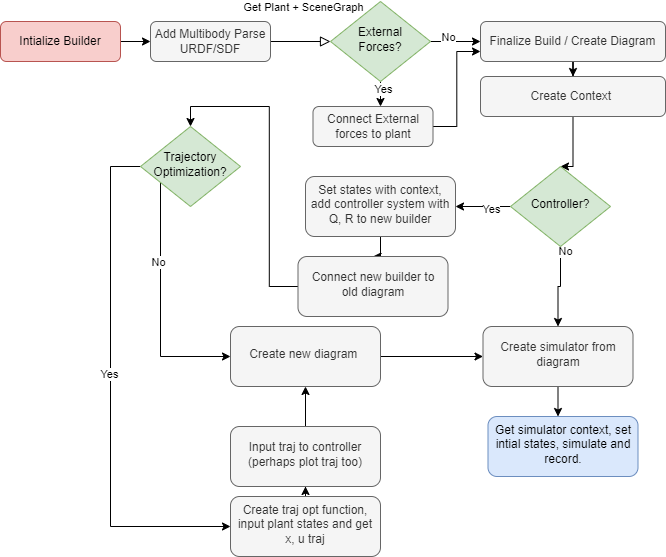

The diagram above was exported from draw.io. Its source (the exported page's mxGraphModel, read from the mxfile embedded in the PNG):
<mxGraphModel dx="1863" dy="614" grid="1" gridSize="10" guides="1" tooltips="1" connect="1" arrows="1" fold="1" page="1" pageScale="1" pageWidth="827" pageHeight="1169" math="0" shadow="0">
  <root>
    <mxCell id="WIyWlLk6GJQsqaUBKTNV-0" />
    <mxCell id="WIyWlLk6GJQsqaUBKTNV-1" parent="WIyWlLk6GJQsqaUBKTNV-0" />
    <mxCell id="WIyWlLk6GJQsqaUBKTNV-2" value="" style="rounded=0;html=1;jettySize=auto;orthogonalLoop=1;fontSize=11;endArrow=block;endFill=0;endSize=8;strokeWidth=1;shadow=0;labelBackgroundColor=none;edgeStyle=orthogonalEdgeStyle;entryX=0;entryY=0.5;entryDx=0;entryDy=0;exitX=1;exitY=0.5;exitDx=0;exitDy=0;" parent="WIyWlLk6GJQsqaUBKTNV-1" source="WIyWlLk6GJQsqaUBKTNV-3" target="xwvwzHUH62wZ9U7HIzaJ-47" edge="1">
      <mxGeometry relative="1" as="geometry">
        <mxPoint x="-19.999999999999986" y="535" as="sourcePoint" />
        <mxPoint x="-19.999999999999986" y="585" as="targetPoint" />
      </mxGeometry>
    </mxCell>
    <mxCell id="xwvwzHUH62wZ9U7HIzaJ-35" value="Get Plant + SceneGraph" style="edgeLabel;html=1;align=center;verticalAlign=middle;resizable=0;points=[];" vertex="1" connectable="0" parent="WIyWlLk6GJQsqaUBKTNV-2">
      <mxGeometry x="-0.32" y="-3" relative="1" as="geometry">
        <mxPoint x="12" y="-38" as="offset" />
      </mxGeometry>
    </mxCell>
    <mxCell id="WIyWlLk6GJQsqaUBKTNV-3" value="Add Multibody Parse URDF/SDF" style="rounded=1;whiteSpace=wrap;html=1;fontSize=12;glass=0;strokeWidth=1;shadow=0;fillColor=#f5f5f5;fontColor=#333333;strokeColor=#666666;" parent="WIyWlLk6GJQsqaUBKTNV-1" vertex="1">
      <mxGeometry x="-180" y="565" width="120" height="40" as="geometry" />
    </mxCell>
    <mxCell id="iDlpu9Vpy10WNXr3HM_Q-6" style="edgeStyle=orthogonalEdgeStyle;rounded=0;orthogonalLoop=1;jettySize=auto;html=1;entryX=0;entryY=0.75;entryDx=0;entryDy=0;" edge="1" parent="WIyWlLk6GJQsqaUBKTNV-1" source="WIyWlLk6GJQsqaUBKTNV-11" target="WIyWlLk6GJQsqaUBKTNV-12">
      <mxGeometry relative="1" as="geometry" />
    </mxCell>
    <mxCell id="WIyWlLk6GJQsqaUBKTNV-11" value="Connect External forces to plant" style="rounded=1;whiteSpace=wrap;html=1;fontSize=12;glass=0;strokeWidth=1;shadow=0;fillColor=#f5f5f5;fontColor=#333333;strokeColor=#666666;" parent="WIyWlLk6GJQsqaUBKTNV-1" vertex="1">
      <mxGeometry x="-17.5" y="650" width="120" height="40" as="geometry" />
    </mxCell>
    <mxCell id="xwvwzHUH62wZ9U7HIzaJ-55" value="" style="edgeStyle=orthogonalEdgeStyle;rounded=0;orthogonalLoop=1;jettySize=auto;html=1;" edge="1" parent="WIyWlLk6GJQsqaUBKTNV-1" source="WIyWlLk6GJQsqaUBKTNV-12" target="xwvwzHUH62wZ9U7HIzaJ-54">
      <mxGeometry relative="1" as="geometry" />
    </mxCell>
    <mxCell id="WIyWlLk6GJQsqaUBKTNV-12" value="Finalize Build / Create Diagram" style="rounded=1;whiteSpace=wrap;html=1;fontSize=12;glass=0;strokeWidth=1;shadow=0;fillColor=#f5f5f5;fontColor=#333333;strokeColor=#666666;" parent="WIyWlLk6GJQsqaUBKTNV-1" vertex="1">
      <mxGeometry x="150" y="565" width="185" height="40" as="geometry" />
    </mxCell>
    <mxCell id="xwvwzHUH62wZ9U7HIzaJ-39" value="" style="edgeStyle=orthogonalEdgeStyle;rounded=0;orthogonalLoop=1;jettySize=auto;html=1;" edge="1" parent="WIyWlLk6GJQsqaUBKTNV-1" source="xwvwzHUH62wZ9U7HIzaJ-38" target="WIyWlLk6GJQsqaUBKTNV-3">
      <mxGeometry relative="1" as="geometry" />
    </mxCell>
    <mxCell id="xwvwzHUH62wZ9U7HIzaJ-38" value="Intialize Builder" style="rounded=1;whiteSpace=wrap;html=1;fontSize=12;glass=0;strokeWidth=1;shadow=0;fillColor=#f8cecc;strokeColor=#b85450;" vertex="1" parent="WIyWlLk6GJQsqaUBKTNV-1">
      <mxGeometry x="-330" y="565" width="120" height="40" as="geometry" />
    </mxCell>
    <mxCell id="xwvwzHUH62wZ9U7HIzaJ-48" value="" style="edgeStyle=orthogonalEdgeStyle;rounded=0;orthogonalLoop=1;jettySize=auto;html=1;exitX=0.5;exitY=1;exitDx=0;exitDy=0;" edge="1" parent="WIyWlLk6GJQsqaUBKTNV-1" source="xwvwzHUH62wZ9U7HIzaJ-47" target="WIyWlLk6GJQsqaUBKTNV-11">
      <mxGeometry relative="1" as="geometry">
        <mxPoint x="72.5" y="660" as="sourcePoint" />
        <Array as="points">
          <mxPoint x="50" y="670" />
          <mxPoint x="50" y="670" />
        </Array>
      </mxGeometry>
    </mxCell>
    <mxCell id="xwvwzHUH62wZ9U7HIzaJ-49" value="Yes" style="edgeLabel;html=1;align=center;verticalAlign=middle;resizable=0;points=[];" vertex="1" connectable="0" parent="xwvwzHUH62wZ9U7HIzaJ-48">
      <mxGeometry x="-0.4444" y="2" relative="1" as="geometry">
        <mxPoint as="offset" />
      </mxGeometry>
    </mxCell>
    <mxCell id="xwvwzHUH62wZ9U7HIzaJ-51" value="" style="edgeStyle=orthogonalEdgeStyle;rounded=0;orthogonalLoop=1;jettySize=auto;html=1;exitX=1;exitY=0.5;exitDx=0;exitDy=0;" edge="1" parent="WIyWlLk6GJQsqaUBKTNV-1" source="xwvwzHUH62wZ9U7HIzaJ-47" target="WIyWlLk6GJQsqaUBKTNV-12">
      <mxGeometry relative="1" as="geometry">
        <mxPoint x="252.5" y="600" as="sourcePoint" />
      </mxGeometry>
    </mxCell>
    <mxCell id="xwvwzHUH62wZ9U7HIzaJ-53" value="No" style="edgeLabel;html=1;align=center;verticalAlign=middle;resizable=0;points=[];" vertex="1" connectable="0" parent="xwvwzHUH62wZ9U7HIzaJ-51">
      <mxGeometry x="-0.3054" y="5" relative="1" as="geometry">
        <mxPoint as="offset" />
      </mxGeometry>
    </mxCell>
    <mxCell id="xwvwzHUH62wZ9U7HIzaJ-47" value="External Forces?" style="rhombus;whiteSpace=wrap;html=1;shadow=0;fontFamily=Helvetica;fontSize=12;align=center;strokeWidth=1;spacing=6;spacingTop=-4;fillColor=#d5e8d4;strokeColor=#82b366;" vertex="1" parent="WIyWlLk6GJQsqaUBKTNV-1">
      <mxGeometry y="545" width="100" height="80" as="geometry" />
    </mxCell>
    <mxCell id="xwvwzHUH62wZ9U7HIzaJ-57" value="" style="edgeStyle=orthogonalEdgeStyle;rounded=0;orthogonalLoop=1;jettySize=auto;html=1;entryX=0.5;entryY=0;entryDx=0;entryDy=0;" edge="1" parent="WIyWlLk6GJQsqaUBKTNV-1" source="xwvwzHUH62wZ9U7HIzaJ-54" target="xwvwzHUH62wZ9U7HIzaJ-56">
      <mxGeometry relative="1" as="geometry">
        <mxPoint x="240" y="685" as="targetPoint" />
        <Array as="points">
          <mxPoint x="243" y="710" />
        </Array>
      </mxGeometry>
    </mxCell>
    <mxCell id="xwvwzHUH62wZ9U7HIzaJ-54" value="Create Context&amp;nbsp;" style="rounded=1;whiteSpace=wrap;html=1;fontSize=12;glass=0;strokeWidth=1;shadow=0;fillColor=#f5f5f5;fontColor=#333333;strokeColor=#666666;" vertex="1" parent="WIyWlLk6GJQsqaUBKTNV-1">
      <mxGeometry x="150" y="620" width="185" height="40" as="geometry" />
    </mxCell>
    <mxCell id="xwvwzHUH62wZ9U7HIzaJ-61" value="" style="edgeStyle=orthogonalEdgeStyle;rounded=0;orthogonalLoop=1;jettySize=auto;html=1;" edge="1" parent="WIyWlLk6GJQsqaUBKTNV-1" source="xwvwzHUH62wZ9U7HIzaJ-56" target="xwvwzHUH62wZ9U7HIzaJ-60">
      <mxGeometry relative="1" as="geometry" />
    </mxCell>
    <mxCell id="xwvwzHUH62wZ9U7HIzaJ-62" value="Yes" style="edgeLabel;html=1;align=center;verticalAlign=middle;resizable=0;points=[];" vertex="1" connectable="0" parent="xwvwzHUH62wZ9U7HIzaJ-61">
      <mxGeometry x="-0.2583" y="2" relative="1" as="geometry">
        <mxPoint as="offset" />
      </mxGeometry>
    </mxCell>
    <mxCell id="xwvwzHUH62wZ9U7HIzaJ-86" style="edgeStyle=orthogonalEdgeStyle;rounded=0;orthogonalLoop=1;jettySize=auto;html=1;entryX=0.5;entryY=0;entryDx=0;entryDy=0;" edge="1" parent="WIyWlLk6GJQsqaUBKTNV-1" source="xwvwzHUH62wZ9U7HIzaJ-56" target="xwvwzHUH62wZ9U7HIzaJ-80">
      <mxGeometry relative="1" as="geometry" />
    </mxCell>
    <mxCell id="xwvwzHUH62wZ9U7HIzaJ-88" value="No" style="edgeLabel;html=1;align=center;verticalAlign=middle;resizable=0;points=[];" vertex="1" connectable="0" parent="xwvwzHUH62wZ9U7HIzaJ-86">
      <mxGeometry x="-0.9063" y="4" relative="1" as="geometry">
        <mxPoint as="offset" />
      </mxGeometry>
    </mxCell>
    <mxCell id="xwvwzHUH62wZ9U7HIzaJ-56" value="Controller?" style="rhombus;whiteSpace=wrap;html=1;shadow=0;fontFamily=Helvetica;fontSize=12;align=center;strokeWidth=1;spacing=6;spacingTop=-4;fillColor=#d5e8d4;strokeColor=#82b366;" vertex="1" parent="WIyWlLk6GJQsqaUBKTNV-1">
      <mxGeometry x="180" y="710" width="100" height="80" as="geometry" />
    </mxCell>
    <mxCell id="xwvwzHUH62wZ9U7HIzaJ-66" value="" style="edgeStyle=orthogonalEdgeStyle;rounded=0;orthogonalLoop=1;jettySize=auto;html=1;" edge="1" parent="WIyWlLk6GJQsqaUBKTNV-1" source="xwvwzHUH62wZ9U7HIzaJ-60" target="xwvwzHUH62wZ9U7HIzaJ-65">
      <mxGeometry relative="1" as="geometry" />
    </mxCell>
    <mxCell id="xwvwzHUH62wZ9U7HIzaJ-60" value="Set states with context, add controller system with Q, R to new builder" style="rounded=1;whiteSpace=wrap;html=1;shadow=0;strokeWidth=1;spacing=6;spacingTop=-4;fillColor=#f5f5f5;fontColor=#333333;strokeColor=#666666;" vertex="1" parent="WIyWlLk6GJQsqaUBKTNV-1">
      <mxGeometry x="-25" y="720" width="150" height="60" as="geometry" />
    </mxCell>
    <mxCell id="iDlpu9Vpy10WNXr3HM_Q-7" style="edgeStyle=orthogonalEdgeStyle;rounded=0;orthogonalLoop=1;jettySize=auto;html=1;entryX=0.5;entryY=0;entryDx=0;entryDy=0;" edge="1" parent="WIyWlLk6GJQsqaUBKTNV-1" source="xwvwzHUH62wZ9U7HIzaJ-65" target="xwvwzHUH62wZ9U7HIzaJ-69">
      <mxGeometry relative="1" as="geometry" />
    </mxCell>
    <mxCell id="xwvwzHUH62wZ9U7HIzaJ-65" value="Connect new builder to old diagram" style="rounded=1;whiteSpace=wrap;html=1;shadow=0;strokeWidth=1;spacing=6;spacingTop=-4;fillColor=#f5f5f5;fontColor=#333333;strokeColor=#666666;" vertex="1" parent="WIyWlLk6GJQsqaUBKTNV-1">
      <mxGeometry x="-32.5" y="800" width="150" height="60" as="geometry" />
    </mxCell>
    <mxCell id="xwvwzHUH62wZ9U7HIzaJ-74" value="" style="edgeStyle=orthogonalEdgeStyle;rounded=0;orthogonalLoop=1;jettySize=auto;html=1;entryX=0;entryY=0.5;entryDx=0;entryDy=0;" edge="1" parent="WIyWlLk6GJQsqaUBKTNV-1" source="xwvwzHUH62wZ9U7HIzaJ-69" target="xwvwzHUH62wZ9U7HIzaJ-73">
      <mxGeometry relative="1" as="geometry">
        <mxPoint x="-37.499999999999545" y="1070" as="targetPoint" />
        <Array as="points">
          <mxPoint x="-220" y="710" />
          <mxPoint x="-220" y="1070" />
          <mxPoint x="-100" y="1070" />
        </Array>
      </mxGeometry>
    </mxCell>
    <mxCell id="xwvwzHUH62wZ9U7HIzaJ-75" value="Yes" style="edgeLabel;html=1;align=center;verticalAlign=middle;resizable=0;points=[];" vertex="1" connectable="0" parent="xwvwzHUH62wZ9U7HIzaJ-74">
      <mxGeometry x="-0.0667" y="-1" relative="1" as="geometry">
        <mxPoint x="-1" y="-1" as="offset" />
      </mxGeometry>
    </mxCell>
    <mxCell id="xwvwzHUH62wZ9U7HIzaJ-84" style="edgeStyle=orthogonalEdgeStyle;rounded=0;orthogonalLoop=1;jettySize=auto;html=1;entryX=0;entryY=0.5;entryDx=0;entryDy=0;" edge="1" parent="WIyWlLk6GJQsqaUBKTNV-1" source="xwvwzHUH62wZ9U7HIzaJ-69" target="xwvwzHUH62wZ9U7HIzaJ-78">
      <mxGeometry relative="1" as="geometry">
        <Array as="points">
          <mxPoint x="-170" y="900" />
        </Array>
      </mxGeometry>
    </mxCell>
    <mxCell id="xwvwzHUH62wZ9U7HIzaJ-85" value="No" style="edgeLabel;html=1;align=center;verticalAlign=middle;resizable=0;points=[];" vertex="1" connectable="0" parent="xwvwzHUH62wZ9U7HIzaJ-84">
      <mxGeometry x="-0.3514" y="-3" relative="1" as="geometry">
        <mxPoint as="offset" />
      </mxGeometry>
    </mxCell>
    <mxCell id="xwvwzHUH62wZ9U7HIzaJ-69" value="Trajectory Optimization?" style="rhombus;whiteSpace=wrap;html=1;shadow=0;fontFamily=Helvetica;fontSize=12;align=center;strokeWidth=1;spacing=6;spacingTop=-4;fillColor=#d5e8d4;strokeColor=#82b366;" vertex="1" parent="WIyWlLk6GJQsqaUBKTNV-1">
      <mxGeometry x="-190" y="670" width="100" height="80" as="geometry" />
    </mxCell>
    <mxCell id="xwvwzHUH62wZ9U7HIzaJ-77" value="" style="edgeStyle=orthogonalEdgeStyle;rounded=0;orthogonalLoop=1;jettySize=auto;html=1;" edge="1" parent="WIyWlLk6GJQsqaUBKTNV-1" source="xwvwzHUH62wZ9U7HIzaJ-73" target="xwvwzHUH62wZ9U7HIzaJ-76">
      <mxGeometry relative="1" as="geometry" />
    </mxCell>
    <mxCell id="xwvwzHUH62wZ9U7HIzaJ-73" value="Create traj opt function,&lt;br&gt;input plant states and get x, u traj" style="rounded=1;whiteSpace=wrap;html=1;shadow=0;strokeWidth=1;spacing=6;spacingTop=-4;fillColor=#f5f5f5;fontColor=#333333;strokeColor=#666666;" vertex="1" parent="WIyWlLk6GJQsqaUBKTNV-1">
      <mxGeometry x="-100" y="1040" width="150" height="60" as="geometry" />
    </mxCell>
    <mxCell id="xwvwzHUH62wZ9U7HIzaJ-79" value="" style="edgeStyle=orthogonalEdgeStyle;rounded=0;orthogonalLoop=1;jettySize=auto;html=1;" edge="1" parent="WIyWlLk6GJQsqaUBKTNV-1" source="xwvwzHUH62wZ9U7HIzaJ-76" target="xwvwzHUH62wZ9U7HIzaJ-78">
      <mxGeometry relative="1" as="geometry" />
    </mxCell>
    <mxCell id="xwvwzHUH62wZ9U7HIzaJ-76" value="Input traj to controller (perhaps plot traj too)" style="rounded=1;whiteSpace=wrap;html=1;shadow=0;strokeWidth=1;spacing=6;spacingTop=-4;fillColor=#f5f5f5;fontColor=#333333;strokeColor=#666666;" vertex="1" parent="WIyWlLk6GJQsqaUBKTNV-1">
      <mxGeometry x="-100" y="970" width="150" height="60" as="geometry" />
    </mxCell>
    <mxCell id="xwvwzHUH62wZ9U7HIzaJ-81" value="" style="edgeStyle=orthogonalEdgeStyle;rounded=0;orthogonalLoop=1;jettySize=auto;html=1;" edge="1" parent="WIyWlLk6GJQsqaUBKTNV-1" source="xwvwzHUH62wZ9U7HIzaJ-78" target="xwvwzHUH62wZ9U7HIzaJ-80">
      <mxGeometry relative="1" as="geometry" />
    </mxCell>
    <mxCell id="xwvwzHUH62wZ9U7HIzaJ-78" value="Create new diagram&amp;nbsp;" style="rounded=1;whiteSpace=wrap;html=1;shadow=0;strokeWidth=1;spacing=6;spacingTop=-4;fillColor=#f5f5f5;fontColor=#333333;strokeColor=#666666;" vertex="1" parent="WIyWlLk6GJQsqaUBKTNV-1">
      <mxGeometry x="-100" y="870" width="150" height="60" as="geometry" />
    </mxCell>
    <mxCell id="xwvwzHUH62wZ9U7HIzaJ-83" value="" style="edgeStyle=orthogonalEdgeStyle;rounded=0;orthogonalLoop=1;jettySize=auto;html=1;" edge="1" parent="WIyWlLk6GJQsqaUBKTNV-1" source="xwvwzHUH62wZ9U7HIzaJ-80" target="xwvwzHUH62wZ9U7HIzaJ-82">
      <mxGeometry relative="1" as="geometry">
        <Array as="points">
          <mxPoint x="215" y="970" />
        </Array>
      </mxGeometry>
    </mxCell>
    <mxCell id="xwvwzHUH62wZ9U7HIzaJ-80" value="Create simulator from diagram" style="rounded=1;whiteSpace=wrap;html=1;shadow=0;strokeWidth=1;spacing=6;spacingTop=-4;fillColor=#f5f5f5;fontColor=#333333;strokeColor=#666666;" vertex="1" parent="WIyWlLk6GJQsqaUBKTNV-1">
      <mxGeometry x="152.5" y="870" width="150" height="60" as="geometry" />
    </mxCell>
    <mxCell id="xwvwzHUH62wZ9U7HIzaJ-82" value="Get simulator context, set intial states, simulate and record." style="rounded=1;whiteSpace=wrap;html=1;shadow=0;strokeWidth=1;spacing=6;spacingTop=-4;fillColor=#dae8fc;strokeColor=#6c8ebf;" vertex="1" parent="WIyWlLk6GJQsqaUBKTNV-1">
      <mxGeometry x="157.5" y="960" width="150" height="60" as="geometry" />
    </mxCell>
  </root>
</mxGraphModel>